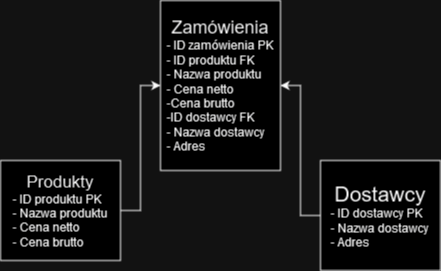

The diagram above was exported from draw.io. Its source (the exported page's mxGraphModel, read from the mxfile embedded in the PNG):
<mxGraphModel dx="1050" dy="511" grid="1" gridSize="10" guides="1" tooltips="1" connect="1" arrows="1" fold="1" page="1" pageScale="1" pageWidth="827" pageHeight="1169" math="0" shadow="0">
  <root>
    <mxCell id="0" />
    <mxCell id="1" parent="0" />
    <mxCell id="vCVYwn37SsbP2D2Mq3ZH-5" style="edgeStyle=orthogonalEdgeStyle;rounded=0;orthogonalLoop=1;jettySize=auto;html=1;" edge="1" parent="1" source="vCVYwn37SsbP2D2Mq3ZH-1" target="vCVYwn37SsbP2D2Mq3ZH-3">
      <mxGeometry relative="1" as="geometry" />
    </mxCell>
    <mxCell id="vCVYwn37SsbP2D2Mq3ZH-1" value="&lt;font style=&quot;font-size: 17px;&quot;&gt;Produkty&lt;/font&gt;&lt;br&gt;&lt;div align=&quot;left&quot;&gt;- ID produktu PK&lt;br&gt;- Nazwa produktu&lt;br&gt;- Cena netto&lt;br&gt;- Cena brutto&lt;/div&gt;" style="rounded=0;whiteSpace=wrap;html=1;" vertex="1" parent="1">
      <mxGeometry x="210" y="190" width="120" height="100" as="geometry" />
    </mxCell>
    <mxCell id="vCVYwn37SsbP2D2Mq3ZH-6" style="edgeStyle=orthogonalEdgeStyle;rounded=0;orthogonalLoop=1;jettySize=auto;html=1;" edge="1" parent="1" source="vCVYwn37SsbP2D2Mq3ZH-2" target="vCVYwn37SsbP2D2Mq3ZH-3">
      <mxGeometry relative="1" as="geometry" />
    </mxCell>
    <mxCell id="vCVYwn37SsbP2D2Mq3ZH-2" value="&lt;font style=&quot;font-size: 21px;&quot;&gt;Dostawcy&lt;br&gt;&lt;/font&gt;&lt;div align=&quot;left&quot;&gt;- ID dostawcy PK&lt;br&gt;- Nazwa dostawcy&lt;br&gt;- Adres&lt;/div&gt;" style="rounded=0;whiteSpace=wrap;html=1;" vertex="1" parent="1">
      <mxGeometry x="530" y="190" width="120" height="110" as="geometry" />
    </mxCell>
    <mxCell id="vCVYwn37SsbP2D2Mq3ZH-3" value="&lt;font style=&quot;font-size: 18px;&quot;&gt;Zamówienia&lt;/font&gt;&lt;br&gt;&lt;div align=&quot;left&quot;&gt;- ID zamówienia PK&lt;br&gt;- ID produktu FK&lt;br&gt;- Nazwa produktu&lt;br&gt;- Cena netto&lt;br&gt;-Cena brutto&lt;br&gt;-ID dostawcy FK&lt;br&gt;- Nazwa dostawcy&lt;br&gt;- Adres&lt;/div&gt;" style="rounded=0;whiteSpace=wrap;html=1;" vertex="1" parent="1">
      <mxGeometry x="370" y="30" width="120" height="170" as="geometry" />
    </mxCell>
  </root>
</mxGraphModel>